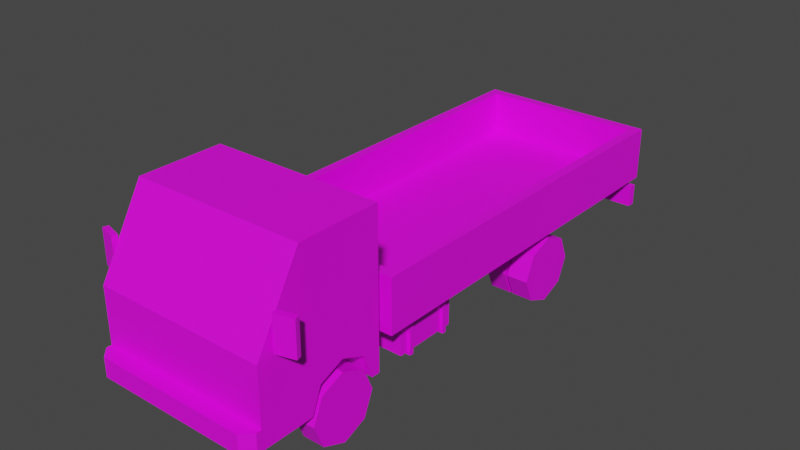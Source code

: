 # Source: Veh_Truck_02_Flat_Green.blend  (saved by Blender 2.90.8; exported with 4.5.12 LTS)
import bpy
from mathutils import Matrix  # noqa: F401  (used for matrix-valued properties, if any)

bpy.ops.wm.read_factory_settings(use_empty=True)
scene = bpy.context.scene
scene.name = 'Scene'

# ---- collections
col_collection = bpy.data.collections.new('Collection'); scene.collection.children.link(col_collection)

# ---- images (referenced by path relative to the original .blend; pixels are not part of the script)
import os
ASSET_DIR = os.environ.get("B2B_ASSET_DIR", "")  # directory of the original .blend (textures are referenced by path, not embedded)
HERE = os.path.dirname(os.path.abspath(__file__))  # packed textures are extracted next to this script under _unpacked/

def load_image(name, relpath, width, height, colorspace="sRGB"):
    """Load a texture the original file referenced (path relative to the .blend, or extracted next to this script)."""
    p = next((c for c in (os.path.join(HERE, relpath), os.path.join(ASSET_DIR, relpath)) if relpath and os.path.exists(c)), "")
    if p:
        img = bpy.data.images.load(p, check_existing=True)
        img.name = name
    else:  # same state as the original file: an image datablock whose file is absent (Cycles renders it pink)
        img = bpy.data.images.new(name, width, height)
        img.source = "FILE"
        img.filepath = "//" + (relpath or name)
    img.colorspace_settings.name = colorspace
    return img
img_city_vehicles_pallete_png_035 = load_image('city_vehicles_pallete.png.035', 'city_vehicles_pallete.png', 1024, 1024, 'sRGB')

# ---- materials (node trees are filled in below, after node groups)
mat_material_037 = bpy.data.materials.new('Material.037')
mat_material_037.use_transparent_shadow = False

# ---- material node trees
mat_material_037.use_nodes = True; mat_material_037.node_tree.nodes.clear()
_N = mat_material_037.node_tree.nodes; _L = mat_material_037.node_tree.links
n0 = _N.new('ShaderNodeBsdfPrincipled'); n0.name = 'Principled BSDF'; n0.location = (10, 300)
n0.distribution = 'GGX'
n0.subsurface_method = 'BURLEY'
n0.inputs[3].default_value = 1.45
n0.inputs[27].default_value = (0.0, 0.0, 0.0, 1.0)
n0.inputs[28].default_value = 1.0
n1 = _N.new('ShaderNodeOutputMaterial'); n1.name = 'Material Output'; n1.location = (300, 300)
n2 = _N.new('ShaderNodeTexImage'); n2.name = 'Image Texture'; n2.location = (-336, 55)
n2.image = img_city_vehicles_pallete_png_035
n2.interpolation = 'Closest'
_L.new(n0.outputs[0], n1.inputs[0])
_L.new(n2.outputs[0], n0.inputs[0])
n1.is_active_output = True

# ---- world
world_world = bpy.data.worlds.new('World'); scene.world = world_world
world_world.use_nodes = True; world_world.node_tree.nodes.clear()
_N = world_world.node_tree.nodes; _L = world_world.node_tree.links
n0 = _N.new('ShaderNodeOutputWorld'); n0.name = 'World Output'; n0.location = (300, 300)
n1 = _N.new('ShaderNodeBackground'); n1.name = 'Background'; n1.location = (10, 300)
n1.inputs[0].default_value = (0.05088, 0.05088, 0.05088, 1.0)
_L.new(n1.outputs[0], n0.inputs[0])
n0.is_active_output = True
world_world.color = (0.05088, 0.05088, 0.05088)
world_world.use_sun_shadow = False
world_world.sun_shadow_jitter_overblur = 0.0

# ---- meshes
me_plane_191 = bpy.data.meshes.new('Plane.191')
me_plane_191.from_pydata([(0.3498, -1.31, 0.4144), (0.3498, -1.162, 0.4756), (0.3498, -1.015, 0.4144), (0.4701, -1.656, 0.748), (0.5151, -1.679, 0.2654), (0.5151, -0.9081, 1.174), (0.5151, -0.9081, 0.2654), (0.4701, -1.431, 1.135), (0.5151, -1.162, 0.4756), (0.5151, -1.015, 0.4144), (0.5151, -1.31, 0.4144), (0.3498, -1.162, 0.2569), (0.3498, -0.959, 0.2654), (0.5151, -0.959, 0.2654), (0.3498, -1.366, 0.2654), (0.5151, -1.366, 0.2654), (0.5151, -1.679, 0.5419), (0.5151, -1.679, 0.4213), (0.325, -1.679, 0.5419), (0.2522, -1.679, 0.4213), (0.243, -1.679, 0.4915), (0.2045, -1.679, 0.4239), (0.5151, -1.679, 0.3789), (0.4564, -1.768, 0.3789), (0.5151, -1.71, 0.3789), (0.5151, -1.71, 0.2654), (0.4564, -1.768, 0.2654), (0.4816, -1.679, 0.5419), (0.4816, -1.679, 0.4213), (0.5151, -1.408, 1.174), (0.5151, -1.679, 0.7091), (0.5151, -1.556, 0.8281), (0.5151, -1.383, 1.135), (0.5151, -1.013, 1.135), (0.5151, -1.013, 0.7879), (0.5151, -1.258, 0.7879), (0.5151, -1.401, 0.6445), (0.5151, -1.556, 0.6445), (0.07956, -1.768, 0.368), (0.07956, -1.768, 0.2812), (-0.3498, -1.31, 0.4144), (-0.3498, -1.162, 0.4756), (-0.3498, -1.015, 0.4144), (-0.4701, -1.656, 0.748), (-0.5151, -1.679, 0.2654), (-0.5151, -0.9081, 1.174), (-0.5151, -0.9081, 0.2654), (-0.4701, -1.431, 1.135), (0.0, -1.679, 0.7091), (0.0, -1.679, 0.2654), (0.0, -0.9081, 1.174), (0.0, -0.9081, 0.2654), (0.0, -1.408, 1.174), (-0.5151, -1.162, 0.4756), (-0.5151, -1.015, 0.4144), (-0.5151, -1.31, 0.4144), (-0.3498, -1.162, 0.2569), (-0.3498, -0.959, 0.2654), (-0.5151, -0.959, 0.2654), (-0.3498, -1.366, 0.2654), (-0.5151, -1.366, 0.2654), (-0.5151, -1.679, 0.5419), (-0.5151, -1.679, 0.4213), (-0.325, -1.679, 0.5419), (-0.2522, -1.679, 0.4213), (0.0, -1.679, 0.4915), (0.0, -1.679, 0.4239), (-0.243, -1.679, 0.4915), (-0.2045, -1.679, 0.4239), (0.0, -1.679, 0.3789), (-0.5151, -1.679, 0.3789), (0.0, -1.768, 0.3789), (0.0, -1.768, 0.2654), (-0.4564, -1.768, 0.3789), (-0.5151, -1.71, 0.3789), (-0.5151, -1.71, 0.2654), (-0.4564, -1.768, 0.2654), (-0.4816, -1.679, 0.5419), (-0.4816, -1.679, 0.4213), (-0.5151, -1.408, 1.174), (-0.5151, -1.679, 0.7091), (0.0, -1.431, 1.135), (0.0, -1.656, 0.748), (-0.5151, -1.556, 0.8281), (-0.5151, -1.383, 1.135), (-0.5151, -1.013, 1.135), (-0.5151, -1.013, 0.7879), (-0.5151, -1.258, 0.7879), (-0.5151, -1.401, 0.6445), (-0.5151, -1.556, 0.6445), (0.0, -1.768, 0.368), (0.0, -1.768, 0.2812), (-0.07956, -1.768, 0.368), (-0.07956, -1.768, 0.2812), (0.5294, -1.592, 0.727), (0.5294, -1.592, 0.9291), (0.5205, -1.561, 0.727), (0.5205, -1.561, 0.9291), (0.6361, -1.563, 0.727), (0.6361, -1.563, 0.9291), (0.6272, -1.531, 0.727), (0.6272, -1.531, 0.9291), (-0.5294, -1.592, 0.727), (-0.5294, -1.592, 0.9291), (-0.5205, -1.561, 0.727), (-0.5205, -1.561, 0.9291), (-0.6361, -1.563, 0.727), (-0.6361, -1.563, 0.9291), (-0.6272, -1.531, 0.727), (-0.6272, -1.531, 0.9291), (-0.163, -0.03107, 0.2939), (-0.163, -0.03107, 0.3795), (-0.163, 0.03107, 0.2939), (-0.163, 0.03107, 0.3795), (0.163, -0.03107, 0.2939), (0.163, -0.03107, 0.3795), (0.163, 0.03107, 0.2939), (0.163, 0.03107, 0.3795), (0.1561, -0.9242, 0.2774), (0.1561, -0.9242, 0.3923), (0.1561, 1.465, 0.2774), (0.1561, 1.465, 0.3923), (0.224, -0.9242, 0.2774), (0.224, -0.9242, 0.3923), (0.224, 1.465, 0.2774), (0.224, 1.465, 0.3923), (-0.163, -0.1295, 0.2939), (-0.163, -0.1295, 0.3795), (-0.163, -0.06734, 0.2939), (-0.163, -0.06734, 0.3795), (0.163, -0.1295, 0.2939), (0.163, -0.1295, 0.3795), (0.163, -0.06734, 0.2939), (0.163, -0.06734, 0.3795), (-0.163, -0.5512, 0.2939), (-0.163, -0.5512, 0.3795), (-0.163, -0.4891, 0.2939), (-0.163, -0.4891, 0.3795), (0.163, -0.5512, 0.2939), (0.163, -0.5512, 0.3795), (0.163, -0.4891, 0.2939), (0.163, -0.4891, 0.3795), (-0.163, -0.6496, 0.2939), (-0.163, -0.6496, 0.3795), (-0.163, -0.5875, 0.2939), (-0.163, -0.5875, 0.3795), (0.163, -0.6496, 0.2939), (0.163, -0.6496, 0.3795), (0.163, -0.5875, 0.2939), (0.163, -0.5875, 0.3795), (-0.163, 1.111, 0.2939), (-0.163, 1.111, 0.3795), (-0.163, 1.173, 0.2939), (-0.163, 1.173, 0.3795), (0.163, 1.111, 0.2939), (0.163, 1.111, 0.3795), (0.163, 1.173, 0.2939), (0.163, 1.173, 0.3795), (-0.163, 1.012, 0.2939), (-0.163, 1.012, 0.3795), (-0.163, 1.075, 0.2939), (-0.163, 1.075, 0.3795), (0.163, 1.012, 0.2939), (0.163, 1.012, 0.3795), (0.163, 1.075, 0.2939), (0.163, 1.075, 0.3795), (-0.1561, -0.9242, 0.2774), (-0.1561, -0.9242, 0.3923), (-0.1561, 1.465, 0.2774), (-0.1561, 1.465, 0.3923), (-0.224, -0.9242, 0.2774), (-0.224, -0.9242, 0.3923), (-0.224, 1.465, 0.2774), (-0.224, 1.465, 0.3923), (-0.5352, 1.447, 0.2723), (-0.5352, 1.447, 0.4011), (-0.5352, 1.496, 0.2723), (-0.5352, 1.496, 0.4011), (0.5352, 1.447, 0.2723), (0.5352, 1.447, 0.4011), (0.5352, 1.496, 0.2723), (0.5352, 1.496, 0.4011), (0.356, 1.496, 0.2723), (-0.356, 1.496, 0.2723), (-0.356, 1.496, 0.4011), (0.356, 1.496, 0.4011), (0.5009, 1.496, 0.2723), (0.5009, 1.496, 0.4011), (-0.5005, 1.496, 0.2723), (-0.5005, 1.496, 0.4011), (0.0, 1.496, 0.2723), (0.0, 1.496, 0.4011), (0.0, 1.496, 0.3807), (0.0, 1.496, 0.2968), (0.07463, 1.496, 0.3807), (0.07463, 1.496, 0.2968), (-0.07277, 1.496, 0.2968), (-0.07277, 1.496, 0.3807), (0.2523, 0.5835, 0.2342), (0.2523, 0.5835, 0.1695), (0.2523, 0.5188, 0.2342), (0.2523, 0.5188, 0.1695), (0.08237, 0.5835, 0.2342), (0.08237, 0.5835, 0.1695), (0.08237, 0.5188, 0.2342), (0.08237, 0.5188, 0.1695), (0.08237, 0.4951, 0.1458), (0.08237, 0.4951, 0.2579), (0.08237, 0.6073, 0.2579), (0.08237, 0.6073, 0.1458), (-0.06448, 0.4951, 0.1458), (-0.06448, 0.4951, 0.2579), (-0.06448, 0.6073, 0.2579), (-0.06448, 0.6073, 0.1458), (-0.06448, 0.5187, 0.1694), (-0.06448, 0.5187, 0.2343), (-0.06448, 0.5836, 0.2343), (-0.06448, 0.5836, 0.1694), (-0.2508, 0.5187, 0.1694), (-0.2508, 0.5187, 0.2343), (-0.2508, 0.5836, 0.2343), (-0.2508, 0.5836, 0.1694), (0.1652, 0.5096, 0.145), (0.1652, 0.4708, 0.2822), (0.1652, 0.5928, 0.145), (0.1652, 0.6315, 0.2822), (0.2141, 0.5096, 0.145), (0.2141, 0.4708, 0.2822), (0.2141, 0.5928, 0.145), (0.2141, 0.6315, 0.2822), (-0.1652, 0.5096, 0.145), (-0.1652, 0.4708, 0.2822), (-0.1652, 0.5928, 0.145), (-0.1652, 0.6315, 0.2822), (-0.2141, 0.5096, 0.145), (-0.2141, 0.4708, 0.2822), (-0.2141, 0.5928, 0.145), (-0.2141, 0.6315, 0.2822), (0.2392, -0.6769, 0.2155), (0.2392, -0.6769, 0.4135), (0.2392, -0.2877, 0.2155), (0.2392, -0.2877, 0.4135), (0.4572, -0.6769, 0.2155), (0.4572, -0.6769, 0.4135), (0.4572, -0.2877, 0.2155), (0.4572, -0.2877, 0.4135), (0.2218, -0.6262, 0.1997), (0.2218, -0.6262, 0.4293), (0.2218, -0.6012, 0.1997), (0.2218, -0.6012, 0.4293), (0.4747, -0.6262, 0.1997), (0.4747, -0.6262, 0.4293), (0.4747, -0.6012, 0.1997), (0.4747, -0.6012, 0.4293), (0.2218, -0.3612, 0.1997), (0.2218, -0.3612, 0.4293), (0.2218, -0.3362, 0.1997), (0.2218, -0.3362, 0.4293), (0.4747, -0.3612, 0.1997), (0.4747, -0.3612, 0.4293), (0.4747, -0.3362, 0.1997), (0.4747, -0.3362, 0.4293), (-0.2392, -0.6769, 0.2155), (-0.2392, -0.6769, 0.4135), (-0.2392, -0.2877, 0.2155), (-0.2392, -0.2877, 0.4135), (-0.4572, -0.6769, 0.2155), (-0.4572, -0.6769, 0.4135), (-0.4572, -0.2877, 0.2155), (-0.4572, -0.2877, 0.4135), (-0.2218, -0.6262, 0.1997), (-0.2218, -0.6262, 0.4293), (-0.2218, -0.6012, 0.1997), (-0.2218, -0.6012, 0.4293), (-0.4747, -0.6262, 0.1997), (-0.4747, -0.6262, 0.4293), (-0.4747, -0.6012, 0.1997), (-0.4747, -0.6012, 0.4293), (-0.2218, -0.3612, 0.1997), (-0.2218, -0.3612, 0.4293), (-0.2218, -0.3362, 0.1997), (-0.2218, -0.3362, 0.4293), (-0.4747, -0.3612, 0.1997), (-0.4747, -0.3612, 0.4293), (-0.4747, -0.3362, 0.1997), (-0.4747, -0.3362, 0.4293), (-0.1729, 0.1084, 0.3849), (-0.1729, 0.1084, 0.4587), (-0.1729, 0.1356, 0.3849), (-0.1729, 0.1356, 0.4587), (-0.2073, 0.1084, 0.3849), (-0.2073, 0.1084, 0.4587), (-0.2073, 0.1356, 0.3849), (-0.2073, 0.1356, 0.4587), (-0.1729, -0.6707, 0.3849), (-0.1729, -0.6707, 0.4587), (-0.1729, -0.6434, 0.3849), (-0.1729, -0.6434, 0.4587), (-0.2073, -0.6707, 0.3849), (-0.2073, -0.6707, 0.4587), (-0.2073, -0.6434, 0.3849), (-0.2073, -0.6434, 0.4587), (-0.1729, -0.2843, 0.3849), (-0.1729, -0.2843, 0.4587), (-0.1729, -0.2571, 0.3849), (-0.1729, -0.2571, 0.4587), (-0.2073, -0.2843, 0.3849), (-0.2073, -0.2843, 0.4587), (-0.2073, -0.2571, 0.3849), (-0.2073, -0.2571, 0.4587), (-0.1729, 0.5361, 0.3849), (-0.1729, 0.5361, 0.4587), (-0.1729, 0.5633, 0.3849), (-0.1729, 0.5633, 0.4587), (-0.2073, 0.5361, 0.3849), (-0.2073, 0.5361, 0.4587), (-0.2073, 0.5633, 0.3849), (-0.2073, 0.5633, 0.4587), (-0.1729, 0.9781, 0.3849), (-0.1729, 0.9781, 0.4587), (-0.1729, 1.005, 0.3849), (-0.1729, 1.005, 0.4587), (-0.2073, 0.9781, 0.3849), (-0.2073, 0.9781, 0.4587), (-0.2073, 1.005, 0.3849), (-0.2073, 1.005, 0.4587), (0.1729, 0.1084, 0.3849), (0.1729, 0.1084, 0.4587), (0.1729, 0.1356, 0.3849), (0.1729, 0.1356, 0.4587), (0.2073, 0.1084, 0.3849), (0.2073, 0.1084, 0.4587), (0.2073, 0.1356, 0.3849), (0.2073, 0.1356, 0.4587), (0.1729, -0.6707, 0.3849), (0.1729, -0.6707, 0.4587), (0.1729, -0.6434, 0.3849), (0.1729, -0.6434, 0.4587), (0.2073, -0.6707, 0.3849), (0.2073, -0.6707, 0.4587), (0.2073, -0.6434, 0.3849), (0.2073, -0.6434, 0.4587), (0.1729, -0.2843, 0.3849), (0.1729, -0.2843, 0.4587), (0.1729, -0.2571, 0.3849), (0.1729, -0.2571, 0.4587), (0.2073, -0.2843, 0.3849), (0.2073, -0.2843, 0.4587), (0.2073, -0.2571, 0.3849), (0.2073, -0.2571, 0.4587), (0.1729, 0.5361, 0.3849), (0.1729, 0.5361, 0.4587), (0.1729, 0.5633, 0.3849), (0.1729, 0.5633, 0.4587), (0.2073, 0.5361, 0.3849), (0.2073, 0.5361, 0.4587), (0.2073, 0.5633, 0.3849), (0.2073, 0.5633, 0.4587), (0.1729, 0.9781, 0.3849), (0.1729, 0.9781, 0.4587), (0.1729, 1.005, 0.3849), (0.1729, 1.005, 0.4587), (0.2073, 0.9781, 0.3849), (0.2073, 0.9781, 0.4587), (0.2073, 1.005, 0.3849), (0.2073, 1.005, 0.4587), (-0.5437, -0.8505, 0.4551), (-0.4851, -0.792, 0.774), (-0.5437, 1.496, 0.4551), (-0.4851, 1.437, 0.774), (0.5437, -0.8505, 0.4551), (0.4851, -0.792, 0.774), (0.5437, 1.496, 0.4551), (0.4851, 1.437, 0.774), (-0.5437, -0.8505, 0.774), (-0.5437, 1.496, 0.774), (0.5437, 1.496, 0.774), (0.5437, -0.8505, 0.774), (-0.4851, -0.792, 0.5103), (-0.4851, 1.437, 0.5103), (0.4851, 1.437, 0.5103), (0.4851, -0.792, 0.5103), (0.0816, 1.496, 0.6843), (-0.08623, 1.496, 0.6843), (-0.08623, 1.496, 0.6473), (0.0816, 1.496, 0.6473)], [], [(0, 1, 8, 10), (1, 2, 9, 8), (2, 12, 13, 9), (29, 5, 50, 52), (3, 7, 81, 82), (5, 6, 51, 50), (49, 4, 25, 26, 72), (30, 16, 17, 22, 4, 15, 10, 8, 9, 13, 6, 5, 33, 34, 35, 36, 37, 31), (11, 0, 14), (11, 1, 0), (11, 2, 1), (14, 0, 10, 15), (12, 2, 11), (6, 13, 12, 11, 14, 15, 4, 49, 51), (16, 27, 28, 17), (66, 21, 20, 65), (22, 69, 71, 23, 24), (69, 22, 17, 28, 19, 18, 27, 16, 30, 48, 65, 20, 21, 66), (26, 23, 71, 90, 38, 39, 91, 72), (23, 26, 25, 24), (4, 22, 24, 25), (28, 27, 18, 19), (7, 3, 30, 29), (81, 7, 29, 52), (3, 82, 48, 30), (31, 37, 36, 35, 34, 33, 32), (32, 33, 5, 29, 30, 31), (91, 39, 38, 90), (40, 55, 53, 41), (41, 53, 54, 42), (42, 54, 58, 57), (79, 52, 50, 45), (43, 82, 81, 47), (45, 50, 51, 46), (49, 72, 76, 75, 44), (80, 83, 89, 88, 87, 86, 85, 45, 46, 58, 54, 53, 55, 60, 44, 70, 62, 61), (56, 59, 40), (56, 40, 41), (56, 41, 42), (59, 60, 55, 40), (57, 56, 42), (46, 51, 49, 44, 60, 59, 56, 57, 58), (61, 62, 78, 77), (66, 65, 67, 68), (70, 74, 73, 71, 69), (69, 66, 68, 67, 65, 48, 80, 61, 77, 63, 64, 78, 62, 70), (76, 72, 91, 93, 92, 90, 71, 73), (73, 74, 75, 76), (44, 75, 74, 70), (78, 64, 63, 77), (47, 79, 80, 43), (81, 52, 79, 47), (43, 80, 48, 82), (83, 84, 85, 86, 87, 88, 89), (84, 83, 80, 79, 45, 85), (91, 90, 92, 93), (94, 95, 97, 96), (96, 97, 101, 100), (100, 101, 99, 98), (98, 99, 95, 94), (96, 100, 98, 94), (101, 97, 95, 99), (102, 104, 105, 103), (104, 108, 109, 105), (108, 106, 107, 109), (106, 102, 103, 107), (104, 102, 106, 108), (109, 107, 103, 105), (112, 113, 117, 116), (114, 115, 111, 110), (112, 116, 114, 110), (117, 113, 111, 115), (118, 119, 121, 120), (120, 121, 125, 124), (124, 125, 123, 122), (122, 123, 119, 118), (120, 124, 122, 118), (125, 121, 119, 123), (128, 129, 133, 132), (130, 131, 127, 126), (128, 132, 130, 126), (133, 129, 127, 131), (136, 137, 141, 140), (138, 139, 135, 134), (136, 140, 138, 134), (141, 137, 135, 139), (144, 145, 149, 148), (146, 147, 143, 142), (144, 148, 146, 142), (149, 145, 143, 147), (152, 153, 157, 156), (154, 155, 151, 150), (152, 156, 154, 150), (157, 153, 151, 155), (160, 161, 165, 164), (162, 163, 159, 158), (160, 164, 162, 158), (165, 161, 159, 163), (166, 168, 169, 167), (168, 172, 173, 169), (172, 170, 171, 173), (170, 166, 167, 171), (168, 166, 170, 172), (173, 171, 167, 169), (182, 185, 187, 186), (175, 174, 178, 179), (190, 182, 186, 180, 178, 174, 176, 188, 183), (191, 184, 189, 177, 175, 179, 181, 187, 185), (180, 181, 179, 178), (176, 174, 175, 177), (176, 177, 189, 188), (190, 193, 195, 194, 192, 191, 185, 182), (183, 184, 191, 192, 197, 196, 193, 190), (186, 187, 181, 180), (188, 189, 184, 183), (192, 194, 195, 193), (193, 196, 197, 192), (198, 200, 201, 199), (200, 204, 205, 201), (205, 206, 209, 203), (202, 198, 199, 203), (200, 198, 202, 204), (205, 203, 199, 201), (209, 213, 212, 208), (204, 207, 206, 205), (203, 209, 208, 202), (202, 208, 207, 204), (212, 216, 215, 211), (208, 212, 211, 207), (206, 210, 213, 209), (207, 211, 210, 206), (214, 218, 221, 217), (210, 214, 217, 213), (211, 215, 214, 210), (213, 217, 216, 212), (219, 220, 221, 218), (215, 219, 218, 214), (217, 221, 220, 216), (216, 220, 219, 215), (222, 223, 225, 224), (224, 225, 229, 228), (228, 229, 227, 226), (226, 227, 223, 222), (224, 228, 226, 222), (230, 232, 233, 231), (232, 236, 237, 233), (236, 234, 235, 237), (234, 230, 231, 235), (232, 230, 234, 236), (238, 239, 241, 240), (240, 241, 245, 244), (244, 245, 243, 242), (242, 243, 239, 238), (240, 244, 242, 238), (245, 241, 239, 243), (246, 247, 249, 248), (248, 249, 253, 252), (252, 253, 251, 250), (250, 251, 247, 246), (248, 252, 250, 246), (253, 249, 247, 251), (254, 255, 257, 256), (256, 257, 261, 260), (260, 261, 259, 258), (258, 259, 255, 254), (256, 260, 258, 254), (261, 257, 255, 259), (262, 264, 265, 263), (264, 268, 269, 265), (268, 266, 267, 269), (266, 262, 263, 267), (264, 262, 266, 268), (269, 267, 263, 265), (270, 272, 273, 271), (272, 276, 277, 273), (276, 274, 275, 277), (274, 270, 271, 275), (272, 270, 274, 276), (277, 275, 271, 273), (278, 280, 281, 279), (280, 284, 285, 281), (284, 282, 283, 285), (282, 278, 279, 283), (280, 278, 282, 284), (285, 283, 279, 281), (286, 288, 289, 287), (288, 292, 293, 289), (292, 290, 291, 293), (290, 286, 287, 291), (294, 296, 297, 295), (296, 300, 301, 297), (300, 298, 299, 301), (298, 294, 295, 299), (302, 304, 305, 303), (304, 308, 309, 305), (308, 306, 307, 309), (306, 302, 303, 307), (310, 312, 313, 311), (312, 316, 317, 313), (316, 314, 315, 317), (314, 310, 311, 315), (318, 320, 321, 319), (320, 324, 325, 321), (324, 322, 323, 325), (322, 318, 319, 323), (326, 327, 329, 328), (328, 329, 333, 332), (332, 333, 331, 330), (330, 331, 327, 326), (334, 335, 337, 336), (336, 337, 341, 340), (340, 341, 339, 338), (338, 339, 335, 334), (342, 343, 345, 344), (344, 345, 349, 348), (348, 349, 347, 346), (346, 347, 343, 342), (350, 351, 353, 352), (352, 353, 357, 356), (356, 357, 355, 354), (354, 355, 351, 350), (358, 359, 361, 360), (360, 361, 365, 364), (364, 365, 363, 362), (362, 363, 359, 358), (366, 374, 375, 368), (368, 375, 383, 384, 385, 382, 376, 372), (372, 376, 377, 370), (370, 377, 374, 366), (368, 372, 370, 366), (371, 373, 380, 381), (367, 369, 375, 374), (369, 373, 376, 375), (373, 371, 377, 376), (371, 367, 374, 377), (380, 379, 378, 381), (369, 367, 378, 379), (367, 371, 381, 378), (373, 369, 379, 380), (376, 382, 383, 375), (382, 385, 384, 383)])
_uv = me_plane_191.uv_layers.new(name='UVMap')
_uv.uv.foreach_set('vector', [0.2221, 0.05746, 0.2221, 0.05671, 0.223, 0.05671, 0.223, 0.05746, 0.2221, 0.05671, 0.2221, 0.05597, 0.223, 0.05597, 0.223, 0.05671, 0.2091, 0.05681, 0.2099, 0.05681, 0.2099, 0.05765, 0.2091, 0.05765, 0.5282, 0.3299, 0.5251, 0.3299, 0.5251, 0.3267, 0.5282, 0.3267, 0.1174, 0.05859, 0.1144, 0.05859, 0.1144, 0.05501, 0.1174, 0.05501, 0.5148, 0.3172, 0.5204, 0.3172, 0.5204, 0.3203, 0.5148, 0.3203, 0.2231, 0.04687, 0.2231, 0.04426, 0.2232, 0.04426, 0.2235, 0.04456, 0.2235, 0.04687, 0.5087, 0.3272, 0.5087, 0.3262, 0.5087, 0.3254, 0.5087, 0.3252, 0.5087, 0.3245, 0.5106, 0.3245, 0.5109, 0.3254, 0.5119, 0.3258, 0.5128, 0.3254, 0.5131, 0.3245, 0.5134, 0.3245, 0.5134, 0.3301, 0.5128, 0.3299, 0.5128, 0.3277, 0.5113, 0.3277, 0.5104, 0.3268, 0.5094, 0.3268, 0.5094, 0.328, 0.2252, 0.05573, 0.2245, 0.05495, 0.2252, 0.0547, 0.2252, 0.05573, 0.2241, 0.05568, 0.2245, 0.05495, 0.2252, 0.05573, 0.2244, 0.05644, 0.2241, 0.05568, 0.2237, 0.05676, 0.2244, 0.05676, 0.2244, 0.05759, 0.2237, 0.05759, 0.2251, 0.05676, 0.2244, 0.05644, 0.2252, 0.05573, 0.2192, 0.04426, 0.2194, 0.04426, 0.2194, 0.0451, 0.2205, 0.0451, 0.2215, 0.0451, 0.2215, 0.04426, 0.2231, 0.04426, 0.2231, 0.04687, 0.2192, 0.04687, 0.8815, 0.5874, 0.8815, 0.5864, 0.8851, 0.5864, 0.8851, 0.5874, 0.1199, 0.05501, 0.1199, 0.05657, 0.1194, 0.05686, 0.1194, 0.05501, 0.5117, 0.3214, 0.5117, 0.3251, 0.511, 0.3251, 0.511, 0.3218, 0.5114, 0.3214, 0.5198, 0.3267, 0.5198, 0.3299, 0.5195, 0.3299, 0.5195, 0.3297, 0.5195, 0.3283, 0.5188, 0.3288, 0.5188, 0.3297, 0.5188, 0.3299, 0.5177, 0.3299, 0.5177, 0.3267, 0.5191, 0.3267, 0.5191, 0.3283, 0.5195, 0.328, 0.5195, 0.3267, 0.511, 0.328, 0.5102, 0.328, 0.5102, 0.3247, 0.5103, 0.3247, 0.5103, 0.3253, 0.5109, 0.3253, 0.5109, 0.3247, 0.511, 0.3247, 0.5124, 0.3222, 0.5124, 0.3214, 0.5129, 0.3214, 0.5129, 0.3222, 0.5131, 0.3214, 0.5131, 0.3222, 0.5129, 0.3222, 0.5129, 0.3214, 0.9875, 0.5264, 0.9806, 0.5264, 0.9806, 0.5175, 0.9875, 0.5133, 0.515, 0.3297, 0.5175, 0.3297, 0.5177, 0.3299, 0.5148, 0.3299, 0.515, 0.3267, 0.515, 0.3297, 0.5148, 0.3299, 0.5148, 0.3267, 0.5175, 0.3297, 0.5175, 0.3267, 0.5177, 0.3267, 0.5177, 0.3299, 0.1076, 0.05652, 0.1076, 0.05512, 0.1088, 0.05512, 0.1098, 0.05621, 0.1117, 0.05621, 0.1117, 0.05885, 0.1089, 0.05885, 0.5105, 0.3299, 0.5128, 0.3299, 0.5134, 0.3301, 0.5103, 0.3301, 0.5087, 0.3272, 0.5094, 0.328, 0.5238, 0.04115, 0.5238, 0.05666, 0.5069, 0.05666, 0.5069, 0.04115, 0.2075, 0.0574, 0.2066, 0.0574, 0.2066, 0.05665, 0.2075, 0.05665, 0.2075, 0.05665, 0.2066, 0.05665, 0.2066, 0.0559, 0.2075, 0.0559, 0.2282, 0.05535, 0.2282, 0.05619, 0.2275, 0.05619, 0.2275, 0.05535, 0.5282, 0.3235, 0.5282, 0.3267, 0.5251, 0.3267, 0.5251, 0.3235, 0.1174, 0.05144, 0.1174, 0.05501, 0.1144, 0.05501, 0.1144, 0.05144, 0.5148, 0.3235, 0.5148, 0.3203, 0.5204, 0.3203, 0.5204, 0.3235, 0.2231, 0.04687, 0.2235, 0.04687, 0.2235, 0.04918, 0.2232, 0.04948, 0.2231, 0.04948, 0.5203, 0.3264, 0.5211, 0.3257, 0.5211, 0.3268, 0.522, 0.3268, 0.5229, 0.3259, 0.5244, 0.3259, 0.5244, 0.3238, 0.5251, 0.3235, 0.5251, 0.3292, 0.5248, 0.3292, 0.5244, 0.3283, 0.5235, 0.3279, 0.5226, 0.3283, 0.5223, 0.3292, 0.5203, 0.3292, 0.5203, 0.3285, 0.5203, 0.3282, 0.5203, 0.3275, 0.2241, 0.05572, 0.2241, 0.05676, 0.2233, 0.05651, 0.2241, 0.05572, 0.2233, 0.05651, 0.223, 0.05577, 0.2241, 0.05572, 0.223, 0.05577, 0.2233, 0.05501, 0.2244, 0.05759, 0.2244, 0.05676, 0.2252, 0.05676, 0.2252, 0.05759, 0.224, 0.0547, 0.2241, 0.05572, 0.2233, 0.05501, 0.2192, 0.04948, 0.2192, 0.04687, 0.2231, 0.04687, 0.2231, 0.04948, 0.2215, 0.04948, 0.2215, 0.04864, 0.2205, 0.04864, 0.2194, 0.04864, 0.2194, 0.04948, 0.8815, 0.5563, 0.8851, 0.5563, 0.8851, 0.5573, 0.8815, 0.5573, 0.1199, 0.05501, 0.1194, 0.05501, 0.1194, 0.05316, 0.1199, 0.05346, 0.5117, 0.3288, 0.5114, 0.3288, 0.511, 0.3284, 0.511, 0.3251, 0.5117, 0.3251, 0.5198, 0.3267, 0.5195, 0.3267, 0.5195, 0.3255, 0.5191, 0.3252, 0.5191, 0.3267, 0.5177, 0.3267, 0.5177, 0.3235, 0.5188, 0.3235, 0.5188, 0.3238, 0.5188, 0.3247, 0.5195, 0.3252, 0.5195, 0.3238, 0.5195, 0.3235, 0.5198, 0.3235, 0.511, 0.3214, 0.511, 0.3247, 0.5109, 0.3247, 0.5109, 0.3241, 0.5103, 0.3241, 0.5103, 0.3247, 0.5102, 0.3247, 0.5102, 0.3214, 0.526, 0.326, 0.5265, 0.326, 0.5265, 0.3269, 0.526, 0.3269, 0.5267, 0.3269, 0.5265, 0.3269, 0.5265, 0.326, 0.5267, 0.326, 0.9875, 0.4715, 0.9875, 0.4846, 0.9806, 0.4804, 0.9806, 0.4715, 0.515, 0.3238, 0.5148, 0.3235, 0.5177, 0.3235, 0.5175, 0.3238, 0.515, 0.3267, 0.5148, 0.3267, 0.5148, 0.3235, 0.515, 0.3238, 0.5175, 0.3238, 0.5177, 0.3235, 0.5177, 0.3267, 0.5175, 0.3267, 0.1219, 0.05372, 0.1232, 0.05139, 0.126, 0.05139, 0.126, 0.05403, 0.1241, 0.05403, 0.123, 0.05512, 0.1219, 0.05512, 0.5221, 0.3238, 0.5211, 0.3257, 0.5203, 0.3264, 0.522, 0.3235, 0.5251, 0.3235, 0.5244, 0.3238, 0.5238, 0.04115, 0.5069, 0.04115, 0.5069, 0.02565, 0.5238, 0.02565, 0.1442, 0.03235, 0.1442, 0.032, 0.1442, 0.032, 0.1442, 0.03235, 0.9476, 0.4895, 0.9476, 0.4898, 0.9475, 0.4898, 0.9475, 0.4895, 0.1442, 0.03338, 0.1442, 0.03303, 0.1442, 0.03303, 0.1442, 0.03338, 0.1506, 0.03183, 0.1506, 0.03148, 0.1508, 0.03148, 0.1508, 0.03183, 0.1438, 0.03662, 0.1438, 0.03643, 0.1439, 0.03643, 0.1439, 0.03662, 0.144, 0.03662, 0.144, 0.03643, 0.1441, 0.03643, 0.1441, 0.03662, 0.1442, 0.03269, 0.1442, 0.03269, 0.1442, 0.03235, 0.1442, 0.03235, 0.9475, 0.4898, 0.9473, 0.4898, 0.9473, 0.4895, 0.9475, 0.4895, 0.1442, 0.03303, 0.1442, 0.03303, 0.1442, 0.03269, 0.1442, 0.03269, 0.1508, 0.03573, 0.151, 0.03573, 0.151, 0.03608, 0.1508, 0.03608, 0.144, 0.03662, 0.144, 0.03662, 0.144, 0.03643, 0.144, 0.03643, 0.1439, 0.03643, 0.144, 0.03643, 0.144, 0.03662, 0.1439, 0.03662, 0.2087, 0.05636, 0.2091, 0.05636, 0.2091, 0.05801, 0.2087, 0.05801, 0.2284, 0.04004, 0.2288, 0.04004, 0.2288, 0.04169, 0.2284, 0.04169, 0.2288, 0.05041, 0.2288, 0.04876, 0.2291, 0.04876, 0.2291, 0.05041, 0.2291, 0.04711, 0.2291, 0.04876, 0.2288, 0.04876, 0.2288, 0.04711, 0.2266, 0.04457, 0.226, 0.04457, 0.226, 0.03248, 0.2266, 0.03248, 0.2141, 0.05789, 0.2141, 0.05731, 0.2145, 0.05731, 0.2145, 0.05789, 0.226, 0.04457, 0.2266, 0.04457, 0.2266, 0.05667, 0.226, 0.05667, 0.2066, 0.05798, 0.2066, 0.0574, 0.207, 0.0574, 0.207, 0.05798, 0.2272, 0.03248, 0.2275, 0.03248, 0.2275, 0.04457, 0.2272, 0.04457, 0.2257, 0.04426, 0.226, 0.04426, 0.226, 0.05636, 0.2257, 0.05636, 0.2141, 0.05566, 0.2146, 0.05566, 0.2146, 0.05731, 0.2141, 0.05731, 0.2284, 0.03839, 0.2288, 0.03839, 0.2288, 0.04004, 0.2284, 0.04004, 0.2288, 0.04546, 0.2288, 0.04381, 0.2291, 0.04381, 0.2291, 0.04546, 0.2291, 0.04546, 0.2291, 0.04711, 0.2288, 0.04711, 0.2288, 0.04546, 0.2229, 0.05573, 0.2224, 0.05573, 0.2224, 0.05408, 0.2229, 0.05408, 0.2285, 0.03248, 0.2289, 0.03248, 0.2289, 0.03413, 0.2285, 0.03413, 0.2291, 0.05412, 0.2291, 0.05577, 0.2288, 0.05577, 0.2288, 0.05412, 0.2291, 0.03839, 0.2291, 0.04004, 0.2288, 0.04004, 0.2288, 0.03839, 0.2129, 0.05649, 0.2124, 0.05649, 0.2124, 0.05484, 0.2129, 0.05484, 0.2284, 0.04169, 0.2288, 0.04169, 0.2288, 0.04334, 0.2284, 0.04334, 0.2291, 0.04169, 0.2291, 0.04334, 0.2288, 0.04334, 0.2288, 0.04169, 0.2291, 0.05667, 0.2291, 0.05832, 0.2288, 0.05832, 0.2288, 0.05667, 0.2252, 0.0547, 0.2256, 0.0547, 0.2256, 0.05635, 0.2252, 0.05635, 0.2285, 0.03578, 0.2289, 0.03578, 0.2289, 0.03743, 0.2285, 0.03743, 0.2288, 0.05206, 0.2288, 0.05041, 0.2291, 0.05041, 0.2291, 0.05206, 0.2291, 0.04004, 0.2291, 0.04169, 0.2288, 0.04169, 0.2288, 0.04004, 0.2124, 0.05649, 0.2129, 0.05649, 0.2129, 0.05814, 0.2124, 0.05814, 0.2285, 0.03413, 0.2289, 0.03413, 0.2289, 0.03578, 0.2285, 0.03578, 0.2124, 0.05681, 0.2124, 0.05846, 0.212, 0.05846, 0.212, 0.05681, 0.2291, 0.05247, 0.2291, 0.05412, 0.2288, 0.05412, 0.2288, 0.05247, 0.2272, 0.04457, 0.2272, 0.05667, 0.2266, 0.05667, 0.2266, 0.04457, 0.222, 0.05783, 0.2216, 0.05783, 0.2216, 0.05725, 0.222, 0.05725, 0.2272, 0.03248, 0.2272, 0.04457, 0.2266, 0.04457, 0.2266, 0.03248, 0.2073, 0.05798, 0.207, 0.05798, 0.207, 0.0574, 0.2073, 0.0574, 0.2275, 0.04457, 0.2275, 0.05667, 0.2272, 0.05667, 0.2272, 0.04457, 0.2091, 0.04426, 0.2091, 0.05636, 0.2088, 0.05636, 0.2088, 0.04426, 0.9195, 0.5627, 0.9188, 0.5627, 0.9188, 0.562, 0.9195, 0.562, 0.2076, 0.05567, 0.2069, 0.05567, 0.2069, 0.05025, 0.2076, 0.05025, 0.2144, 0.05295, 0.2144, 0.05475, 0.2144, 0.05549, 0.2144, 0.05566, 0.2141, 0.05566, 0.2141, 0.05024, 0.2144, 0.05024, 0.2144, 0.05042, 0.2144, 0.05115, 0.2278, 0.0411, 0.2278, 0.0429, 0.2278, 0.04364, 0.2278, 0.04381, 0.2275, 0.04381, 0.2275, 0.03839, 0.2278, 0.03839, 0.2278, 0.03856, 0.2278, 0.0393, 0.2183, 0.056, 0.2183, 0.05535, 0.2186, 0.05535, 0.2186, 0.056, 0.2186, 0.05535, 0.2183, 0.05535, 0.2183, 0.0547, 0.2186, 0.0547, 0.8761, 0.5626, 0.8754, 0.5626, 0.8754, 0.5624, 0.8761, 0.5624, 0.2141, 0.05295, 0.214, 0.05295, 0.214, 0.05257, 0.2136, 0.05257, 0.2136, 0.05295, 0.2135, 0.05295, 0.2135, 0.05115, 0.2141, 0.05115, 0.2141, 0.05475, 0.2135, 0.05475, 0.2135, 0.05295, 0.2136, 0.05295, 0.2136, 0.05332, 0.214, 0.05332, 0.214, 0.05295, 0.2141, 0.05295, 0.8761, 0.5573, 0.8754, 0.5573, 0.8754, 0.5572, 0.8761, 0.5572, 0.9195, 0.5671, 0.9188, 0.5671, 0.9188, 0.5663, 0.9195, 0.5663, 0.5206, 0.04065, 0.5206, 0.04027, 0.521, 0.04027, 0.521, 0.04065, 0.521, 0.04065, 0.521, 0.04102, 0.5206, 0.04102, 0.5206, 0.04065, 0.2278, 0.05652, 0.2278, 0.05619, 0.2282, 0.05619, 0.2282, 0.05652, 0.2216, 0.05725, 0.2216, 0.05811, 0.2213, 0.05811, 0.2213, 0.05725, 0.2191, 0.05737, 0.2192, 0.05725, 0.2192, 0.05781, 0.2191, 0.05769, 0.2213, 0.05725, 0.2213, 0.05811, 0.221, 0.05811, 0.221, 0.05725, 0.2205, 0.05725, 0.2209, 0.05725, 0.2209, 0.05811, 0.2205, 0.05811, 0.2205, 0.05811, 0.2202, 0.05811, 0.2202, 0.05725, 0.2205, 0.05725, 0.2055, 0.05792, 0.2055, 0.05718, 0.2061, 0.05718, 0.2061, 0.05792, 0.2188, 0.05737, 0.2187, 0.05725, 0.2192, 0.05725, 0.2191, 0.05737, 0.2191, 0.05769, 0.2192, 0.05781, 0.2187, 0.05781, 0.2188, 0.05769, 0.2188, 0.05769, 0.2187, 0.05781, 0.2187, 0.05725, 0.2188, 0.05737, 0.2076, 0.05487, 0.2077, 0.05499, 0.2077, 0.05532, 0.2076, 0.05544, 0.2134, 0.05484, 0.2134, 0.05558, 0.2129, 0.05558, 0.2129, 0.05484, 0.2049, 0.05792, 0.2049, 0.05718, 0.2055, 0.05718, 0.2055, 0.05792, 0.2066, 0.05718, 0.2066, 0.05792, 0.2061, 0.05792, 0.2061, 0.05718, 0.2285, 0.03837, 0.2285, 0.03743, 0.2288, 0.03743, 0.2288, 0.03837, 0.2081, 0.05544, 0.208, 0.05532, 0.208, 0.05499, 0.2081, 0.05487, 0.2076, 0.05544, 0.2077, 0.05532, 0.208, 0.05532, 0.2081, 0.05544, 0.2081, 0.05487, 0.208, 0.05499, 0.2077, 0.05499, 0.2076, 0.05487, 0.2275, 0.05652, 0.2275, 0.05619, 0.2278, 0.05619, 0.2278, 0.05652, 0.2202, 0.05725, 0.2202, 0.05819, 0.2199, 0.05819, 0.2199, 0.05725, 0.2199, 0.05725, 0.2199, 0.05819, 0.2196, 0.05819, 0.2196, 0.05725, 0.2196, 0.05725, 0.2196, 0.05819, 0.2192, 0.05819, 0.2192, 0.05725, 0.2106, 0.05701, 0.2113, 0.05681, 0.2113, 0.05763, 0.2106, 0.05743, 0.2253, 0.04873, 0.2253, 0.04803, 0.2256, 0.04803, 0.2256, 0.04873, 0.2113, 0.05701, 0.212, 0.05681, 0.212, 0.05763, 0.2113, 0.05743, 0.2254, 0.04495, 0.2254, 0.04426, 0.2257, 0.04426, 0.2257, 0.04495, 0.2073, 0.0574, 0.2076, 0.0574, 0.2076, 0.05782, 0.2073, 0.05782, 0.2032, 0.0578, 0.2032, 0.05738, 0.2039, 0.05718, 0.2039, 0.05799, 0.2256, 0.04943, 0.2253, 0.04943, 0.2253, 0.04873, 0.2256, 0.04873, 0.2099, 0.05743, 0.2099, 0.05701, 0.2106, 0.05681, 0.2106, 0.05763, 0.2257, 0.04563, 0.2254, 0.04563, 0.2254, 0.04495, 0.2257, 0.04495, 0.2187, 0.05725, 0.2187, 0.05767, 0.2184, 0.05767, 0.2184, 0.05725, 0.2307, 0.03184, 0.2296, 0.03184, 0.2296, 0.02966, 0.2307, 0.02966, 0.2178, 0.05312, 0.2167, 0.05312, 0.2167, 0.0519, 0.2178, 0.0519, 0.2296, 0.02749, 0.2307, 0.02749, 0.2307, 0.02966, 0.2296, 0.02966, 0.2291, 0.05322, 0.228, 0.05322, 0.228, 0.052, 0.2291, 0.052, 0.2118, 0.05216, 0.2106, 0.05216, 0.2106, 0.04998, 0.2118, 0.04998, 0.2118, 0.04998, 0.213, 0.04998, 0.213, 0.05216, 0.2118, 0.05216, 0.2273, 0.04239, 0.2273, 0.04111, 0.2275, 0.04111, 0.2275, 0.04239, 0.2265, 0.04389, 0.2253, 0.04389, 0.2253, 0.04247, 0.2265, 0.04247, 0.2245, 0.05043, 0.2245, 0.04914, 0.2247, 0.04914, 0.2247, 0.05043, 0.2224, 0.05122, 0.2237, 0.05122, 0.2237, 0.05264, 0.2224, 0.05264, 0.209, 0.04283, 0.209, 0.04424, 0.2088, 0.04424, 0.2088, 0.04283, 0.2153, 0.04491, 0.2153, 0.04632, 0.2152, 0.04632, 0.2152, 0.04491, 0.2135, 0.05209, 0.2135, 0.0508, 0.2136, 0.0508, 0.2136, 0.05209, 0.2054, 0.05115, 0.2066, 0.05115, 0.2066, 0.05256, 0.2054, 0.05256, 0.2197, 0.05255, 0.2197, 0.05126, 0.2198, 0.05126, 0.2198, 0.05255, 0.2199, 0.05122, 0.2212, 0.05122, 0.2212, 0.05264, 0.2199, 0.05264, 0.2152, 0.04773, 0.2152, 0.04632, 0.2153, 0.04632, 0.2153, 0.04773, 0.209, 0.04848, 0.209, 0.04989, 0.2088, 0.04989, 0.2088, 0.04848, 0.2077, 0.05284, 0.2077, 0.05067, 0.2088, 0.05067, 0.2088, 0.05284, 0.2189, 0.0519, 0.2189, 0.05312, 0.2178, 0.05312, 0.2178, 0.0519, 0.2307, 0.02532, 0.2307, 0.02749, 0.2296, 0.02749, 0.2296, 0.02532, 0.2304, 0.052, 0.2304, 0.05322, 0.2293, 0.05322, 0.2293, 0.052, 0.2137, 0.05306, 0.2137, 0.05089, 0.2149, 0.05089, 0.2149, 0.05306, 0.2106, 0.04998, 0.2106, 0.05216, 0.2094, 0.05216, 0.2094, 0.04998, 0.2088, 0.04989, 0.209, 0.04989, 0.209, 0.05118, 0.2088, 0.05118, 0.2041, 0.05256, 0.2041, 0.05115, 0.2054, 0.05115, 0.2054, 0.05256, 0.2275, 0.04111, 0.2273, 0.04111, 0.2273, 0.03983, 0.2275, 0.03983, 0.2154, 0.05332, 0.2154, 0.0519, 0.2167, 0.0519, 0.2167, 0.05332, 0.2088, 0.04707, 0.209, 0.04707, 0.209, 0.04848, 0.2088, 0.04848, 0.209, 0.04566, 0.2088, 0.04566, 0.2088, 0.04424, 0.209, 0.04424, 0.2273, 0.05293, 0.2271, 0.05293, 0.2271, 0.05165, 0.2273, 0.05165, 0.2041, 0.05115, 0.2041, 0.05256, 0.2028, 0.05256, 0.2028, 0.05115, 0.2153, 0.05043, 0.2152, 0.05043, 0.2152, 0.04915, 0.2153, 0.04915, 0.2212, 0.05264, 0.2212, 0.05122, 0.2224, 0.05122, 0.2224, 0.05264, 0.2088, 0.04566, 0.209, 0.04566, 0.209, 0.04707, 0.2088, 0.04707, 0.2153, 0.04915, 0.2152, 0.04915, 0.2152, 0.04773, 0.2153, 0.04773, 0.2113, 0.058, 0.2112, 0.058, 0.2112, 0.05763, 0.2113, 0.05763, 0.2225, 0.05784, 0.2223, 0.05784, 0.2223, 0.05746, 0.2225, 0.05746, 0.2102, 0.058, 0.2101, 0.058, 0.2101, 0.05763, 0.2102, 0.05763, 0.225, 0.05797, 0.2249, 0.05797, 0.2249, 0.05759, 0.225, 0.05759, 0.211, 0.058, 0.2109, 0.058, 0.2109, 0.05763, 0.211, 0.05763, 0.2221, 0.05746, 0.2223, 0.05746, 0.2223, 0.05784, 0.2221, 0.05784, 0.2107, 0.058, 0.2106, 0.058, 0.2106, 0.05763, 0.2107, 0.05763, 0.2245, 0.05797, 0.2243, 0.05797, 0.2243, 0.05759, 0.2245, 0.05759, 0.2114, 0.058, 0.2113, 0.058, 0.2113, 0.05763, 0.2114, 0.05763, 0.2084, 0.05781, 0.2083, 0.05781, 0.2083, 0.05743, 0.2084, 0.05743, 0.213, 0.05787, 0.2129, 0.05787, 0.2129, 0.05749, 0.213, 0.05749, 0.2249, 0.05797, 0.2247, 0.05797, 0.2247, 0.05759, 0.2249, 0.05759, 0.2109, 0.058, 0.2107, 0.058, 0.2107, 0.05763, 0.2109, 0.05763, 0.2144, 0.05525, 0.2146, 0.05525, 0.2146, 0.05562, 0.2144, 0.05562, 0.223, 0.05784, 0.2228, 0.05784, 0.2228, 0.05746, 0.223, 0.05746, 0.2101, 0.058, 0.2099, 0.058, 0.2099, 0.05763, 0.2101, 0.05763, 0.213, 0.05712, 0.2129, 0.05712, 0.2129, 0.05675, 0.213, 0.05675, 0.2285, 0.04375, 0.2283, 0.04375, 0.2283, 0.04337, 0.2285, 0.04337, 0.2271, 0.05704, 0.227, 0.05704, 0.227, 0.05667, 0.2271, 0.05667, 0.2252, 0.05797, 0.225, 0.05797, 0.225, 0.05759, 0.2252, 0.05759, 0.222, 0.05799, 0.222, 0.05762, 0.2221, 0.05762, 0.2221, 0.05799, 0.2225, 0.05784, 0.2225, 0.05746, 0.2227, 0.05746, 0.2227, 0.05784, 0.2103, 0.05763, 0.2103, 0.058, 0.2102, 0.058, 0.2102, 0.05763, 0.224, 0.05797, 0.224, 0.05759, 0.2242, 0.05759, 0.2242, 0.05797, 0.2103, 0.058, 0.2103, 0.05763, 0.2105, 0.05763, 0.2105, 0.058, 0.2084, 0.05781, 0.2084, 0.05743, 0.2086, 0.05743, 0.2086, 0.05781, 0.2105, 0.058, 0.2105, 0.05763, 0.2106, 0.05763, 0.2106, 0.058, 0.2238, 0.05797, 0.2238, 0.05759, 0.224, 0.05759, 0.224, 0.05797, 0.2188, 0.04411, 0.2188, 0.04374, 0.219, 0.04374, 0.219, 0.04411, 0.2195, 0.04432, 0.2195, 0.04395, 0.2197, 0.04395, 0.2197, 0.04432, 0.2099, 0.04399, 0.2099, 0.04362, 0.21, 0.04362, 0.21, 0.04399, 0.221, 0.04445, 0.221, 0.04408, 0.2212, 0.04408, 0.2212, 0.04445, 0.227, 0.05779, 0.227, 0.05742, 0.2271, 0.05742, 0.2271, 0.05779, 0.2086, 0.05636, 0.2086, 0.05599, 0.2088, 0.05599, 0.2088, 0.05636, 0.211, 0.058, 0.211, 0.05763, 0.2112, 0.05763, 0.2112, 0.058, 0.2285, 0.04375, 0.2285, 0.04337, 0.2286, 0.04337, 0.2286, 0.04375, 0.2229, 0.05562, 0.2229, 0.05524, 0.223, 0.05524, 0.223, 0.05562, 0.2237, 0.05797, 0.2237, 0.05759, 0.2238, 0.05759, 0.2238, 0.05797, 0.2271, 0.05704, 0.2271, 0.05742, 0.227, 0.05742, 0.227, 0.05704, 0.2245, 0.05797, 0.2245, 0.05759, 0.2247, 0.05759, 0.2247, 0.05797, 0.5115, 0.3434, 0.5166, 0.3434, 0.5166, 0.3485, 0.5115, 0.3485, 0.5115, 0.3485, 0.5166, 0.3485, 0.5151, 0.3506, 0.5145, 0.3506, 0.5145, 0.3514, 0.5151, 0.3514, 0.5166, 0.3536, 0.5115, 0.3536, 0.5115, 0.3536, 0.5166, 0.3536, 0.5166, 0.3586, 0.5115, 0.3586, 0.5115, 0.3586, 0.5166, 0.3586, 0.5166, 0.3637, 0.5115, 0.3637, 0.8169, 0.1066, 0.8241, 0.1066, 0.8241, 0.1138, 0.8169, 0.1138, 0.5168, 0.3585, 0.5168, 0.3537, 0.5168, 0.3537, 0.5168, 0.3585, 0.5214, 0.3585, 0.5214, 0.3537, 0.5216, 0.3536, 0.5216, 0.3586, 0.5214, 0.3537, 0.5168, 0.3537, 0.5166, 0.3536, 0.5216, 0.3536, 0.5168, 0.3537, 0.5168, 0.3585, 0.5166, 0.3586, 0.5166, 0.3536, 0.5168, 0.3585, 0.5214, 0.3585, 0.5216, 0.3586, 0.5166, 0.3586, 0.5168, 0.3537, 0.5214, 0.3537, 0.5214, 0.3585, 0.5168, 0.3585, 0.5214, 0.3537, 0.5214, 0.3585, 0.5214, 0.3585, 0.5214, 0.3537, 0.5214, 0.3585, 0.5168, 0.3585, 0.5168, 0.3585, 0.5214, 0.3585, 0.5168, 0.3537, 0.5214, 0.3537, 0.5214, 0.3537, 0.5168, 0.3537, 0.5166, 0.3536, 0.5151, 0.3514, 0.5151, 0.3506, 0.5166, 0.3485, 0.8215, 0.1207, 0.8207, 0.1206, 0.8207, 0.1196, 0.8215, 0.1196])
me_plane_191.materials.append(mat_material_037)
me_plane_191.use_remesh_fix_poles = True
me_plane_191.use_remesh_preserve_attributes = False
me_plane_191.use_mirror_vertex_groups = False
me_plane_191.update()
me_plane_190 = bpy.data.meshes.new('Plane.190')
me_plane_190.from_pydata([(0.3874, -1.162, 0.2019), (0.5151, -1.162, 0.2019), (0.3874, -0.9609, 0.2019), (0.5151, -0.9609, 0.2019), (0.3874, -1.02, 0.05939), (0.5151, -1.02, 0.05939), (0.3874, -1.162, 0.0003829), (0.5151, -1.162, 0.0003829), (0.3874, -1.305, 0.05939), (0.5151, -1.305, 0.05939), (0.3874, -1.364, 0.2019), (0.5151, -1.364, 0.2019), (0.3874, -1.305, 0.3443), (0.5151, -1.305, 0.3443), (0.3874, -1.162, 0.4033), (0.5151, -1.162, 0.4033), (0.3874, -1.02, 0.3443), (0.5151, -1.02, 0.3443), (0.5151, -1.069, 0.1084), (0.5151, -1.03, 0.2019), (0.5151, -1.162, 0.06976), (0.5151, -1.256, 0.1084), (0.5151, -1.294, 0.2019), (0.5151, -1.256, 0.2953), (0.5151, -1.162, 0.3339), (0.5151, -1.069, 0.2953)], [], [(0, 2, 4), (1, 18, 19), (2, 3, 5, 4), (0, 4, 6), (1, 20, 18), (4, 5, 7, 6), (0, 6, 8), (1, 21, 20), (6, 7, 9, 8), (0, 8, 10), (1, 22, 21), (8, 9, 11, 10), (0, 10, 12), (1, 23, 22), (10, 11, 13, 12), (0, 12, 14), (1, 24, 23), (12, 13, 15, 14), (0, 14, 16), (1, 25, 24), (14, 15, 17, 16), (0, 16, 2), (1, 19, 25), (16, 17, 3, 2), (19, 18, 5, 3), (18, 20, 7, 5), (20, 21, 9, 7), (21, 22, 11, 9), (22, 23, 13, 11), (23, 24, 15, 13), (24, 25, 17, 15), (25, 19, 3, 17)])
_uv = me_plane_190.uv_layers.new(name='UVMap')
_uv.uv.foreach_set('vector', [0.1243, 0.0421, 0.124, 0.04124, 0.1247, 0.04124, 0.243, 0.04754, 0.2436, 0.0473, 0.2436, 0.04779, 0.1257, 0.05291, 0.1251, 0.05291, 0.1251, 0.05225, 0.1257, 0.05225, 0.1243, 0.0421, 0.1247, 0.04124, 0.1252, 0.04174, 0.243, 0.04754, 0.2432, 0.04696, 0.2436, 0.0473, 0.1271, 0.04083, 0.1277, 0.04083, 0.1277, 0.04149, 0.1271, 0.04149, 0.1243, 0.0421, 0.1252, 0.04174, 0.1252, 0.04246, 0.243, 0.04754, 0.2427, 0.04696, 0.2432, 0.04696, 0.1271, 0.04149, 0.1277, 0.04149, 0.1277, 0.04214, 0.1271, 0.04214, 0.1243, 0.0421, 0.1252, 0.04246, 0.1247, 0.04296, 0.243, 0.04754, 0.2424, 0.0473, 0.2427, 0.04696, 0.1283, 0.05133, 0.1277, 0.05133, 0.1277, 0.05069, 0.1283, 0.05069, 0.1243, 0.0421, 0.1247, 0.04296, 0.124, 0.04296, 0.243, 0.04754, 0.2424, 0.04779, 0.2424, 0.0473, 0.1283, 0.05069, 0.1277, 0.05069, 0.1277, 0.05002, 0.1283, 0.05002, 0.1243, 0.0421, 0.124, 0.04296, 0.1235, 0.04246, 0.243, 0.04754, 0.2427, 0.04813, 0.2424, 0.04779, 0.1277, 0.04346, 0.1271, 0.04346, 0.1271, 0.0428, 0.1277, 0.0428, 0.1243, 0.0421, 0.1235, 0.04246, 0.1235, 0.04174, 0.243, 0.04754, 0.2432, 0.04813, 0.2427, 0.04813, 0.1277, 0.0428, 0.1271, 0.0428, 0.1271, 0.04214, 0.1277, 0.04214, 0.1243, 0.0421, 0.1235, 0.04174, 0.124, 0.04124, 0.243, 0.04754, 0.2436, 0.04779, 0.2432, 0.04813, 0.1257, 0.05357, 0.1251, 0.05357, 0.1251, 0.05291, 0.1257, 0.05291, 0.1064, 0.04779, 0.1064, 0.0473, 0.1066, 0.04719, 0.1066, 0.0479, 0.1064, 0.0473, 0.106, 0.04696, 0.1061, 0.04669, 0.1066, 0.04719, 0.106, 0.04696, 0.1055, 0.04696, 0.1054, 0.04669, 0.1061, 0.04669, 0.1055, 0.04696, 0.1052, 0.0473, 0.1049, 0.04719, 0.1054, 0.04669, 0.1052, 0.0473, 0.1052, 0.04779, 0.1049, 0.0479, 0.1049, 0.04719, 0.1052, 0.04779, 0.1055, 0.04813, 0.1054, 0.0484, 0.1049, 0.0479, 0.1055, 0.04813, 0.106, 0.04813, 0.1061, 0.0484, 0.1054, 0.0484, 0.106, 0.04813, 0.1064, 0.04779, 0.1066, 0.0479, 0.1061, 0.0484])
me_plane_190.materials.append(mat_material_037)
me_plane_190.use_remesh_fix_poles = True
me_plane_190.use_remesh_preserve_attributes = False
me_plane_190.use_mirror_vertex_groups = False
me_plane_190.update()
me_plane_189 = bpy.data.meshes.new('Plane.189')
me_plane_189.from_pydata([(-0.3874, -1.162, 0.2019), (-0.5151, -1.162, 0.2019), (-0.3874, -0.9609, 0.2019), (-0.5151, -0.9609, 0.2019), (-0.3874, -1.02, 0.05939), (-0.5151, -1.02, 0.05939), (-0.3874, -1.162, 0.0003829), (-0.5151, -1.162, 0.0003829), (-0.3874, -1.305, 0.05939), (-0.5151, -1.305, 0.05939), (-0.3874, -1.364, 0.2019), (-0.5151, -1.364, 0.2019), (-0.3874, -1.305, 0.3443), (-0.5151, -1.305, 0.3443), (-0.3874, -1.162, 0.4033), (-0.5151, -1.162, 0.4033), (-0.3874, -1.02, 0.3443), (-0.5151, -1.02, 0.3443), (-0.5151, -1.069, 0.1084), (-0.5151, -1.03, 0.2019), (-0.5151, -1.162, 0.06976), (-0.5151, -1.256, 0.1084), (-0.5151, -1.294, 0.2019), (-0.5151, -1.256, 0.2953), (-0.5151, -1.162, 0.3339), (-0.5151, -1.069, 0.2953)], [], [(0, 4, 2), (1, 19, 18), (2, 4, 5, 3), (0, 6, 4), (1, 18, 20), (4, 6, 7, 5), (0, 8, 6), (1, 20, 21), (6, 8, 9, 7), (0, 10, 8), (1, 21, 22), (8, 10, 11, 9), (0, 12, 10), (1, 22, 23), (10, 12, 13, 11), (0, 14, 12), (1, 23, 24), (12, 14, 15, 13), (0, 16, 14), (1, 24, 25), (14, 16, 17, 15), (0, 2, 16), (1, 25, 19), (16, 2, 3, 17), (19, 3, 5, 18), (18, 5, 7, 20), (20, 7, 9, 21), (21, 9, 11, 22), (22, 11, 13, 23), (23, 13, 15, 24), (24, 15, 17, 25), (25, 17, 3, 19)])
_uv = me_plane_189.uv_layers.new(name='UVMap')
_uv.uv.foreach_set('vector', [0.1075, 0.04926, 0.1083, 0.04891, 0.1083, 0.04962, 0.2571, 0.05104, 0.2573, 0.05162, 0.2568, 0.05162, 0.1277, 0.04149, 0.1277, 0.04083, 0.1283, 0.04083, 0.1283, 0.04149, 0.1075, 0.04926, 0.1078, 0.0484, 0.1083, 0.04891, 0.2571, 0.05104, 0.2568, 0.05162, 0.2565, 0.05128, 0.1277, 0.04477, 0.1277, 0.04543, 0.1271, 0.04543, 0.1271, 0.04477, 0.1075, 0.04926, 0.1071, 0.0484, 0.1078, 0.0484, 0.2571, 0.05104, 0.2565, 0.05128, 0.2565, 0.05079, 0.1277, 0.04543, 0.1277, 0.04608, 0.1271, 0.04608, 0.1271, 0.04543, 0.1075, 0.04926, 0.1066, 0.04891, 0.1071, 0.0484, 0.2571, 0.05104, 0.2565, 0.05079, 0.2568, 0.05045, 0.1277, 0.05002, 0.1277, 0.04938, 0.1283, 0.04938, 0.1283, 0.05002, 0.1075, 0.04926, 0.1066, 0.04962, 0.1066, 0.04891, 0.2571, 0.05104, 0.2568, 0.05045, 0.2573, 0.05045, 0.1277, 0.04938, 0.1277, 0.04871, 0.1283, 0.04871, 0.1283, 0.04938, 0.1075, 0.04926, 0.1071, 0.05012, 0.1066, 0.04962, 0.2571, 0.05104, 0.2573, 0.05045, 0.2577, 0.05079, 0.1271, 0.04477, 0.1271, 0.04411, 0.1277, 0.04411, 0.1277, 0.04477, 0.1075, 0.04926, 0.1078, 0.05012, 0.1071, 0.05012, 0.2571, 0.05104, 0.2577, 0.05079, 0.2577, 0.05128, 0.1271, 0.04411, 0.1271, 0.04346, 0.1277, 0.04346, 0.1277, 0.04411, 0.1075, 0.04926, 0.1083, 0.04962, 0.1078, 0.05012, 0.2571, 0.05104, 0.2577, 0.05128, 0.2573, 0.05162, 0.1277, 0.04214, 0.1277, 0.04149, 0.1283, 0.04149, 0.1283, 0.04214, 0.1201, 0.05162, 0.1202, 0.05189, 0.1195, 0.05189, 0.1196, 0.05162, 0.1196, 0.05162, 0.1195, 0.05189, 0.119, 0.05139, 0.1193, 0.05128, 0.1193, 0.05128, 0.119, 0.05139, 0.119, 0.05068, 0.1193, 0.05079, 0.1193, 0.05079, 0.119, 0.05068, 0.1195, 0.05018, 0.1196, 0.05045, 0.1196, 0.05045, 0.1195, 0.05018, 0.1202, 0.05018, 0.1201, 0.05045, 0.1201, 0.05045, 0.1202, 0.05018, 0.1207, 0.05068, 0.1205, 0.05079, 0.1205, 0.05079, 0.1207, 0.05068, 0.1207, 0.05139, 0.1205, 0.05128, 0.1205, 0.05128, 0.1207, 0.05139, 0.1202, 0.05189, 0.1201, 0.05162])
me_plane_189.materials.append(mat_material_037)
me_plane_189.use_remesh_fix_poles = True
me_plane_189.use_remesh_preserve_attributes = False
me_plane_189.use_mirror_vertex_groups = False
me_plane_189.update()
me_plane_188 = bpy.data.meshes.new('Plane.188')
me_plane_188.from_pydata([(0.2427, 0.5512, 0.2019), (0.3705, 0.5512, 0.2019), (0.2427, 0.7526, 0.2019), (0.3705, 0.7526, 0.2019), (0.2427, 0.6936, 0.05939), (0.3705, 0.6936, 0.05939), (0.2427, 0.5512, 0.0003829), (0.3705, 0.5512, 0.0003829), (0.2427, 0.4087, 0.05939), (0.3705, 0.4087, 0.05939), (0.2427, 0.3497, 0.2019), (0.3705, 0.3497, 0.2019), (0.2427, 0.4087, 0.3443), (0.3705, 0.4087, 0.3443), (0.2427, 0.5512, 0.4033), (0.3705, 0.5512, 0.4033), (0.2427, 0.6936, 0.3443), (0.3705, 0.6936, 0.3443), (0.3874, 0.5512, 0.2019), (0.5151, 0.5512, 0.2019), (0.3874, 0.7526, 0.2019), (0.5151, 0.7526, 0.2019), (0.3874, 0.6936, 0.05939), (0.5151, 0.6936, 0.05939), (0.3874, 0.5512, 0.0003829), (0.5151, 0.5512, 0.000383), (0.3874, 0.4087, 0.05939), (0.5151, 0.4087, 0.05939), (0.3874, 0.3497, 0.2019), (0.5151, 0.3497, 0.2019), (0.3874, 0.4087, 0.3443), (0.5151, 0.4087, 0.3443), (0.3874, 0.5512, 0.4033), (0.5151, 0.5512, 0.4033), (0.3874, 0.6936, 0.3443), (0.5151, 0.6936, 0.3443), (0.5151, 0.6446, 0.1084), (0.5151, 0.6833, 0.2019), (0.5151, 0.5512, 0.06976), (0.5151, 0.4578, 0.1084), (0.5151, 0.4191, 0.2019), (0.5151, 0.4578, 0.2953), (0.5151, 0.5512, 0.3339), (0.5151, 0.6446, 0.2953)], [], [(0, 2, 4), (1, 5, 3), (2, 3, 5, 4), (0, 4, 6), (1, 7, 5), (4, 5, 7, 6), (0, 6, 8), (1, 9, 7), (6, 7, 9, 8), (0, 8, 10), (1, 11, 9), (8, 9, 11, 10), (0, 10, 12), (1, 13, 11), (10, 11, 13, 12), (0, 12, 14), (1, 15, 13), (12, 13, 15, 14), (0, 14, 16), (1, 17, 15), (14, 15, 17, 16), (0, 16, 2), (1, 3, 17), (16, 17, 3, 2), (18, 20, 22), (19, 36, 37), (20, 21, 23, 22), (18, 22, 24), (19, 38, 36), (22, 23, 25, 24), (18, 24, 26), (19, 39, 38), (24, 25, 27, 26), (18, 26, 28), (19, 40, 39), (26, 27, 29, 28), (18, 28, 30), (19, 41, 40), (28, 29, 31, 30), (18, 30, 32), (19, 42, 41), (30, 31, 33, 32), (18, 32, 34), (19, 43, 42), (32, 33, 35, 34), (18, 34, 20), (19, 37, 43), (34, 35, 21, 20), (37, 36, 23, 21), (36, 38, 25, 23), (38, 39, 27, 25), (39, 40, 29, 27), (40, 41, 31, 29), (41, 42, 33, 31), (42, 43, 35, 33), (43, 37, 21, 35)])
_uv = me_plane_188.uv_layers.new(name='UVMap')
_uv.uv.foreach_set('vector', [0.1243, 0.04382, 0.1235, 0.04346, 0.124, 0.04296, 0.1075, 0.04754, 0.1078, 0.04669, 0.1083, 0.04719, 0.1283, 0.0428, 0.1277, 0.0428, 0.1277, 0.04214, 0.1283, 0.04214, 0.1243, 0.04382, 0.124, 0.04296, 0.1247, 0.04296, 0.1075, 0.04754, 0.1071, 0.04669, 0.1078, 0.04669, 0.1245, 0.04467, 0.1251, 0.04467, 0.1251, 0.04533, 0.1245, 0.04533, 0.1243, 0.04382, 0.1247, 0.04296, 0.1252, 0.04346, 0.1075, 0.04754, 0.1066, 0.04719, 0.1071, 0.04669, 0.1245, 0.04533, 0.1251, 0.04533, 0.1251, 0.04599, 0.1245, 0.04599, 0.1243, 0.04382, 0.1252, 0.04346, 0.1252, 0.04417, 0.1075, 0.04754, 0.1066, 0.0479, 0.1066, 0.04719, 0.1277, 0.05253, 0.1283, 0.05253, 0.1283, 0.05318, 0.1277, 0.05318, 0.1243, 0.04382, 0.1252, 0.04417, 0.1247, 0.04467, 0.1075, 0.04754, 0.1071, 0.0484, 0.1066, 0.0479, 0.1277, 0.05318, 0.1283, 0.05318, 0.1283, 0.05385, 0.1277, 0.05385, 0.1243, 0.04382, 0.1247, 0.04467, 0.124, 0.04467, 0.1075, 0.04754, 0.1078, 0.0484, 0.1071, 0.0484, 0.1277, 0.05134, 0.1271, 0.05134, 0.1271, 0.05068, 0.1277, 0.05068, 0.1243, 0.04382, 0.124, 0.04467, 0.1235, 0.04417, 0.1075, 0.04754, 0.1083, 0.0479, 0.1078, 0.0484, 0.1277, 0.05068, 0.1271, 0.05068, 0.1271, 0.05002, 0.1277, 0.05002, 0.1243, 0.04382, 0.1235, 0.04417, 0.1235, 0.04346, 0.1075, 0.04754, 0.1083, 0.04719, 0.1083, 0.0479, 0.1283, 0.04346, 0.1277, 0.04346, 0.1277, 0.0428, 0.1283, 0.0428, 0.1075, 0.05098, 0.1066, 0.05062, 0.1071, 0.05012, 0.2588, 0.05104, 0.2585, 0.05162, 0.2582, 0.05128, 0.1188, 0.05312, 0.1182, 0.05312, 0.1182, 0.05246, 0.1188, 0.05246, 0.1075, 0.05098, 0.1071, 0.05012, 0.1078, 0.05012, 0.2588, 0.05104, 0.259, 0.05162, 0.2585, 0.05162, 0.1271, 0.04608, 0.1277, 0.04608, 0.1277, 0.04674, 0.1271, 0.04674, 0.1075, 0.05098, 0.1078, 0.05012, 0.1083, 0.05062, 0.2588, 0.05104, 0.2594, 0.05128, 0.259, 0.05162, 0.1271, 0.04674, 0.1277, 0.04674, 0.1277, 0.0474, 0.1271, 0.0474, 0.1075, 0.05098, 0.1083, 0.05062, 0.1083, 0.05133, 0.2588, 0.05104, 0.2594, 0.05079, 0.2594, 0.05128, 0.1283, 0.04739, 0.1277, 0.04739, 0.1277, 0.04675, 0.1283, 0.04675, 0.1075, 0.05098, 0.1083, 0.05133, 0.1078, 0.05183, 0.2588, 0.05104, 0.259, 0.05045, 0.2594, 0.05079, 0.1283, 0.04675, 0.1277, 0.04675, 0.1277, 0.04608, 0.1283, 0.04608, 0.1075, 0.05098, 0.1078, 0.05183, 0.1071, 0.05183, 0.2588, 0.05104, 0.2585, 0.05045, 0.259, 0.05045, 0.1279, 0.03984, 0.1273, 0.03984, 0.1273, 0.03918, 0.1279, 0.03918, 0.1075, 0.05098, 0.1071, 0.05183, 0.1066, 0.05133, 0.2588, 0.05104, 0.2582, 0.05079, 0.2585, 0.05045, 0.1279, 0.03918, 0.1273, 0.03918, 0.1273, 0.03852, 0.1279, 0.03852, 0.1075, 0.05098, 0.1066, 0.05133, 0.1066, 0.05062, 0.2588, 0.05104, 0.2582, 0.05128, 0.2582, 0.05079, 0.1188, 0.05377, 0.1182, 0.05377, 0.1182, 0.05312, 0.1188, 0.05312, 0.121, 0.05128, 0.1214, 0.05162, 0.1212, 0.05189, 0.1207, 0.05139, 0.1214, 0.05162, 0.1218, 0.05162, 0.122, 0.05189, 0.1212, 0.05189, 0.1218, 0.05162, 0.1222, 0.05128, 0.1225, 0.05139, 0.122, 0.05189, 0.1222, 0.05128, 0.1222, 0.05079, 0.1225, 0.05068, 0.1225, 0.05139, 0.1222, 0.05079, 0.1218, 0.05045, 0.122, 0.05018, 0.1225, 0.05068, 0.1218, 0.05045, 0.1214, 0.05045, 0.1212, 0.05018, 0.122, 0.05018, 0.1214, 0.05045, 0.121, 0.05079, 0.1207, 0.05068, 0.1212, 0.05018, 0.121, 0.05079, 0.121, 0.05128, 0.1207, 0.05139, 0.1207, 0.05068])
me_plane_188.materials.append(mat_material_037)
me_plane_188.use_remesh_fix_poles = True
me_plane_188.use_remesh_preserve_attributes = False
me_plane_188.use_mirror_vertex_groups = False
me_plane_188.update()
me_plane_187 = bpy.data.meshes.new('Plane.187')
me_plane_187.from_pydata([(-0.2427, 0.5512, 0.2019), (-0.3705, 0.5512, 0.2019), (-0.2427, 0.7526, 0.2019), (-0.3705, 0.7526, 0.2019), (-0.2427, 0.6936, 0.05939), (-0.3705, 0.6936, 0.05939), (-0.2427, 0.5512, 0.0003829), (-0.3705, 0.5512, 0.0003829), (-0.2427, 0.4087, 0.05939), (-0.3705, 0.4087, 0.05939), (-0.2427, 0.3497, 0.2019), (-0.3705, 0.3497, 0.2019), (-0.2427, 0.4087, 0.3443), (-0.3705, 0.4087, 0.3443), (-0.2427, 0.5512, 0.4033), (-0.3705, 0.5512, 0.4033), (-0.2427, 0.6936, 0.3443), (-0.3705, 0.6936, 0.3443), (-0.3874, 0.5512, 0.2019), (-0.5151, 0.5512, 0.2019), (-0.3874, 0.7526, 0.2019), (-0.5151, 0.7526, 0.2019), (-0.3874, 0.6936, 0.05939), (-0.5151, 0.6936, 0.05939), (-0.3874, 0.5512, 0.0003829), (-0.5151, 0.5512, 0.0003829), (-0.3874, 0.4087, 0.05939), (-0.5151, 0.4087, 0.05939), (-0.3874, 0.3497, 0.2019), (-0.5151, 0.3497, 0.2019), (-0.3874, 0.4087, 0.3443), (-0.5151, 0.4087, 0.3443), (-0.3874, 0.5512, 0.4033), (-0.5151, 0.5512, 0.4033), (-0.3874, 0.6936, 0.3443), (-0.5151, 0.6936, 0.3443), (-0.5151, 0.6446, 0.1084), (-0.5151, 0.6833, 0.2019), (-0.5151, 0.5512, 0.06976), (-0.5151, 0.4578, 0.1084), (-0.5151, 0.4191, 0.2019), (-0.5151, 0.4578, 0.2953), (-0.5151, 0.5512, 0.3339), (-0.5151, 0.6446, 0.2953)], [], [(0, 4, 2), (1, 3, 5), (2, 4, 5, 3), (0, 6, 4), (1, 5, 7), (4, 6, 7, 5), (0, 8, 6), (1, 7, 9), (6, 8, 9, 7), (0, 10, 8), (1, 9, 11), (8, 10, 11, 9), (0, 12, 10), (1, 11, 13), (10, 12, 13, 11), (0, 14, 12), (1, 13, 15), (12, 14, 15, 13), (0, 16, 14), (1, 15, 17), (14, 16, 17, 15), (0, 2, 16), (1, 17, 3), (16, 2, 3, 17), (18, 22, 20), (19, 37, 36), (20, 22, 23, 21), (18, 24, 22), (19, 36, 38), (22, 24, 25, 23), (18, 26, 24), (19, 38, 39), (24, 26, 27, 25), (18, 28, 26), (19, 39, 40), (26, 28, 29, 27), (18, 30, 28), (19, 40, 41), (28, 30, 31, 29), (18, 32, 30), (19, 41, 42), (30, 32, 33, 31), (18, 34, 32), (19, 42, 43), (32, 34, 35, 33), (18, 20, 34), (19, 43, 37), (34, 20, 21, 35), (37, 21, 23, 36), (36, 23, 25, 38), (38, 25, 27, 39), (39, 27, 29, 40), (40, 29, 31, 41), (41, 31, 33, 42), (42, 33, 35, 43), (43, 35, 21, 37)])
_uv = me_plane_187.uv_layers.new(name='UVMap')
_uv.uv.foreach_set('vector', [0.1179, 0.0516, 0.1175, 0.05246, 0.117, 0.05195, 0.1058, 0.05098, 0.1049, 0.05062, 0.1054, 0.05012, 0.1277, 0.04543, 0.1277, 0.04477, 0.1283, 0.04477, 0.1283, 0.04543, 0.1179, 0.0516, 0.1182, 0.05246, 0.1175, 0.05246, 0.1058, 0.05098, 0.1054, 0.05012, 0.1061, 0.05012, 0.1277, 0.04871, 0.1277, 0.04937, 0.1271, 0.04937, 0.1271, 0.04871, 0.1179, 0.0516, 0.1187, 0.05195, 0.1182, 0.05246, 0.1058, 0.05098, 0.1061, 0.05012, 0.1066, 0.05062, 0.1277, 0.04937, 0.1277, 0.05002, 0.1271, 0.05002, 0.1271, 0.04937, 0.1179, 0.0516, 0.1187, 0.05124, 0.1187, 0.05195, 0.1058, 0.05098, 0.1066, 0.05062, 0.1066, 0.05133, 0.1236, 0.05261, 0.1236, 0.05326, 0.123, 0.05326, 0.123, 0.05261, 0.1179, 0.0516, 0.1182, 0.05074, 0.1187, 0.05124, 0.1058, 0.05098, 0.1066, 0.05133, 0.1061, 0.05183, 0.1236, 0.05326, 0.1236, 0.05392, 0.123, 0.05392, 0.123, 0.05326, 0.1179, 0.0516, 0.1175, 0.05074, 0.1182, 0.05074, 0.1058, 0.05098, 0.1061, 0.05183, 0.1054, 0.05183, 0.1273, 0.03721, 0.1273, 0.03655, 0.1279, 0.03655, 0.1279, 0.03721, 0.1179, 0.0516, 0.117, 0.05124, 0.1175, 0.05074, 0.1058, 0.05098, 0.1054, 0.05183, 0.1049, 0.05133, 0.1273, 0.03655, 0.1273, 0.0359, 0.1279, 0.0359, 0.1279, 0.03655, 0.1179, 0.0516, 0.117, 0.05195, 0.117, 0.05124, 0.1058, 0.05098, 0.1049, 0.05133, 0.1049, 0.05062, 0.1277, 0.04608, 0.1277, 0.04543, 0.1283, 0.04543, 0.1283, 0.04608, 0.1162, 0.0516, 0.117, 0.05195, 0.1165, 0.05246, 0.243, 0.04926, 0.2424, 0.04902, 0.2427, 0.04868, 0.1283, 0.04411, 0.1283, 0.04477, 0.1277, 0.04477, 0.1277, 0.04411, 0.1162, 0.0516, 0.117, 0.05124, 0.117, 0.05195, 0.243, 0.04926, 0.2427, 0.04868, 0.2432, 0.04868, 0.1277, 0.0474, 0.1277, 0.04805, 0.1271, 0.04805, 0.1271, 0.0474, 0.1162, 0.0516, 0.1165, 0.05074, 0.117, 0.05124, 0.243, 0.04926, 0.2432, 0.04868, 0.2436, 0.04902, 0.1277, 0.04805, 0.1277, 0.04871, 0.1271, 0.04871, 0.1271, 0.04805, 0.1162, 0.0516, 0.1158, 0.05074, 0.1165, 0.05074, 0.243, 0.04926, 0.2436, 0.04902, 0.2436, 0.0495, 0.1277, 0.04871, 0.1277, 0.04806, 0.1283, 0.04806, 0.1283, 0.04871, 0.1162, 0.0516, 0.1153, 0.05124, 0.1158, 0.05074, 0.243, 0.04926, 0.2436, 0.0495, 0.2432, 0.04984, 0.1277, 0.04806, 0.1277, 0.0474, 0.1283, 0.0474, 0.1283, 0.04806, 0.1162, 0.0516, 0.1153, 0.05195, 0.1153, 0.05124, 0.243, 0.04926, 0.2432, 0.04984, 0.2427, 0.04984, 0.1273, 0.03852, 0.1273, 0.03787, 0.1279, 0.03787, 0.1279, 0.03852, 0.1162, 0.0516, 0.1158, 0.05246, 0.1153, 0.05195, 0.243, 0.04926, 0.2427, 0.04984, 0.2424, 0.0495, 0.1273, 0.03787, 0.1273, 0.03721, 0.1279, 0.03721, 0.1279, 0.03787, 0.1162, 0.0516, 0.1165, 0.05246, 0.1158, 0.05246, 0.243, 0.04926, 0.2424, 0.0495, 0.2424, 0.04902, 0.1283, 0.04346, 0.1283, 0.04411, 0.1277, 0.04411, 0.1277, 0.04346, 0.1052, 0.04902, 0.1049, 0.04891, 0.1054, 0.0484, 0.1055, 0.04868, 0.1055, 0.04868, 0.1054, 0.0484, 0.1061, 0.0484, 0.106, 0.04868, 0.106, 0.04868, 0.1061, 0.0484, 0.1066, 0.04891, 0.1064, 0.04902, 0.1064, 0.04902, 0.1066, 0.04891, 0.1066, 0.04962, 0.1064, 0.0495, 0.1064, 0.0495, 0.1066, 0.04962, 0.1061, 0.05012, 0.106, 0.04984, 0.106, 0.04984, 0.1061, 0.05012, 0.1054, 0.05012, 0.1055, 0.04984, 0.1055, 0.04984, 0.1054, 0.05012, 0.1049, 0.04962, 0.1052, 0.0495, 0.1052, 0.0495, 0.1049, 0.04962, 0.1049, 0.04891, 0.1052, 0.04902])
me_plane_187.materials.append(mat_material_037)
me_plane_187.use_remesh_fix_poles = True
me_plane_187.use_remesh_preserve_attributes = False
me_plane_187.use_mirror_vertex_groups = False
me_plane_187.update()

# ---- objects
ob_truck_02_flat_green = bpy.data.objects.new('Truck_02_Flat_Green', me_plane_191)
ob_wheel_fl = bpy.data.objects.new('Wheel_FL', me_plane_190)
ob_wheel_fr = bpy.data.objects.new('Wheel_FR', me_plane_189)
ob_wheel_rl = bpy.data.objects.new('Wheel_RL', me_plane_188)
ob_wheel_rr = bpy.data.objects.new('Wheel_RR', me_plane_187)

# ---- transforms, parenting, visibility, modifiers, constraints
ob_truck_02_flat_green.location = (0.0, 0.0, 0.0)
ob_truck_02_flat_green.lineart.crease_threshold = 0.0
ob_wheel_fl.parent = ob_truck_02_flat_green
ob_wheel_fl.location = (0.0, 0.0, 0.0)
ob_wheel_fl.lineart.crease_threshold = 0.0
ob_wheel_fr.parent = ob_truck_02_flat_green
ob_wheel_fr.location = (0.0, 0.0, 0.0)
ob_wheel_fr.lineart.crease_threshold = 0.0
ob_wheel_rl.parent = ob_truck_02_flat_green
ob_wheel_rl.location = (0.0, 0.0, 0.0)
ob_wheel_rl.lineart.crease_threshold = 0.0
ob_wheel_rr.parent = ob_truck_02_flat_green
ob_wheel_rr.location = (0.0, 0.0, 0.0)
ob_wheel_rr.lineart.crease_threshold = 0.0

# ---- collection membership
col_collection.objects.link(ob_truck_02_flat_green)
col_collection.objects.link(ob_wheel_fl)
col_collection.objects.link(ob_wheel_fr)
col_collection.objects.link(ob_wheel_rl)
col_collection.objects.link(ob_wheel_rr)

# ---- scene / render settings (as saved in the file)
scene.frame_start = 1; scene.frame_end = 250; scene.frame_set(0)
scene.render.engine = 'BLENDER_EEVEE_NEXT'
scene.cycles.use_denoising = False
scene.cycles.samples = 128
scene.cycles.sampling_pattern = 'TABULATED_SOBOL'
scene.cycles.use_adaptive_sampling = False
scene.cycles.use_light_tree = False
scene.view_settings.view_transform = 'Filmic'
bpy.context.view_layer.update()

# ---- added for rendering (the .blend has no active camera and no usable light): camera, sun
cam_auto = bpy.data.cameras.new('AutoCamera')
cam_auto.lens = 50.0
cam_auto.sensor_width = 36.0
cam_auto.clip_end = 1000.0
ob_auto_camera = bpy.data.objects.new('AutoCamera', cam_auto)
scene.collection.objects.link(ob_auto_camera)
ob_auto_camera.location = (3.41845, -4.23823, 3.32188)
ob_auto_camera.rotation_euler = (1.09748, -7.21219e-08, 0.694738)
scene.camera = ob_auto_camera
light_auto_sun = bpy.data.lights.new('AutoSun', 'SUN')
light_auto_sun.energy = 3.0
light_auto_sun.angle = 0.0523599
ob_auto_sun = bpy.data.objects.new('AutoSun', light_auto_sun)
scene.collection.objects.link(ob_auto_sun)
ob_auto_sun.rotation_euler = (0.872665, 0.174533, 0.523599)
bpy.context.view_layer.update()
